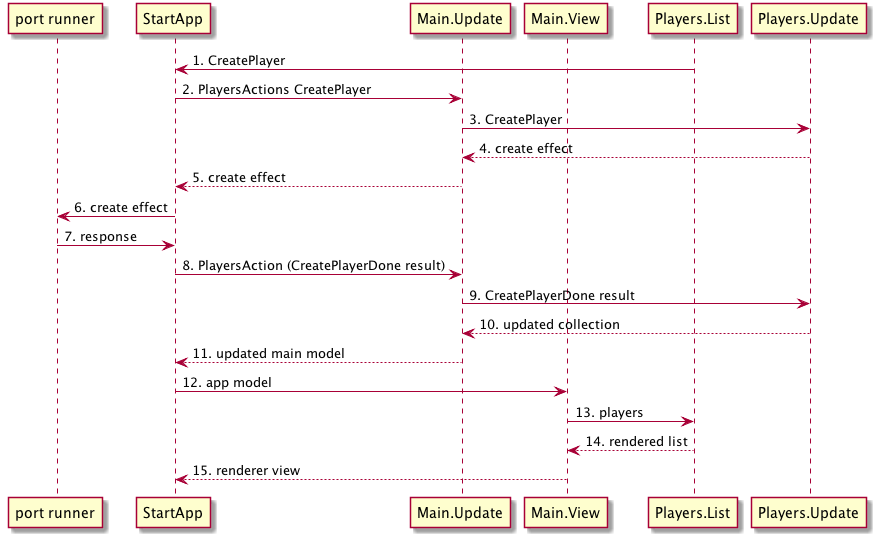

The diagram above was rendered by PlantUML. Its source (embedded in the PNG):
@startuml
participant "port runner" as PR
participant StartApp as SA
participant Main.Update as MU
participant Main.View as MV
participant Players.List as PL
participant Players.Update as PU

PL -> SA : 1. CreatePlayer
SA -> MU : 2. PlayersActions CreatePlayer
MU -> PU : 3. CreatePlayer
PU --> MU : 4. create effect
MU --> SA : 5. create effect
SA -> PR : 6. create effect
PR -> SA : 7. response
SA -> MU : 8. PlayersAction (CreatePlayerDone result)
MU -> PU : 9. CreatePlayerDone result
PU --> MU : 10. updated collection
MU --> SA : 11. updated main model
SA -> MV : 12. app model
MV -> PL : 13. players
PL --> MV : 14. rendered list
MV --> SA : 15. renderer view
@enduml